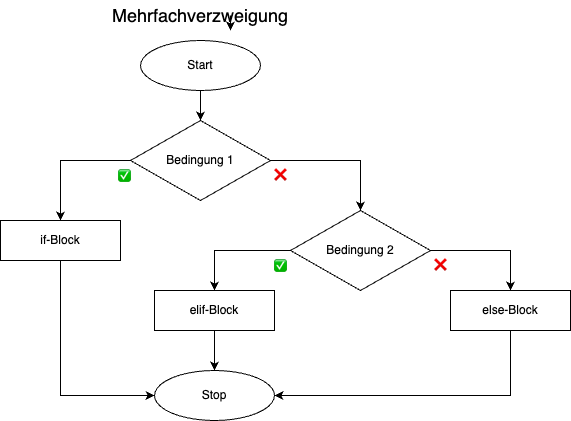

The diagram above was exported from draw.io. Its source (the exported page's mxGraphModel, read from the mxfile embedded in the PNG):
<mxGraphModel dx="946" dy="597" grid="1" gridSize="10" guides="1" tooltips="1" connect="1" arrows="1" fold="1" page="1" pageScale="1" pageWidth="827" pageHeight="1169" math="0" shadow="0">
  <root>
    <mxCell id="0" />
    <mxCell id="1" parent="0" />
    <mxCell id="d_OiRJtlKue1nyd8KPQH-17" style="edgeStyle=orthogonalEdgeStyle;rounded=0;orthogonalLoop=1;jettySize=auto;html=1;exitX=0.5;exitY=1;exitDx=0;exitDy=0;entryX=0.5;entryY=0;entryDx=0;entryDy=0;" parent="1" source="d_OiRJtlKue1nyd8KPQH-1" target="d_OiRJtlKue1nyd8KPQH-3" edge="1">
      <mxGeometry relative="1" as="geometry" />
    </mxCell>
    <mxCell id="d_OiRJtlKue1nyd8KPQH-1" value="Start" style="ellipse;whiteSpace=wrap;html=1;" parent="1" vertex="1">
      <mxGeometry x="269" y="80" width="120" height="50" as="geometry" />
    </mxCell>
    <mxCell id="d_OiRJtlKue1nyd8KPQH-2" value="Stop" style="ellipse;whiteSpace=wrap;html=1;" parent="1" vertex="1">
      <mxGeometry x="283" y="410" width="120" height="50" as="geometry" />
    </mxCell>
    <mxCell id="d_OiRJtlKue1nyd8KPQH-8" style="edgeStyle=orthogonalEdgeStyle;rounded=0;orthogonalLoop=1;jettySize=auto;html=1;exitX=0;exitY=0.5;exitDx=0;exitDy=0;entryX=0.5;entryY=0;entryDx=0;entryDy=0;" parent="1" source="d_OiRJtlKue1nyd8KPQH-3" target="d_OiRJtlKue1nyd8KPQH-4" edge="1">
      <mxGeometry relative="1" as="geometry" />
    </mxCell>
    <mxCell id="d_OiRJtlKue1nyd8KPQH-3" value="Bedingung 1" style="rhombus;whiteSpace=wrap;html=1;" parent="1" vertex="1">
      <mxGeometry x="259" y="160" width="140" height="80" as="geometry" />
    </mxCell>
    <mxCell id="d_OiRJtlKue1nyd8KPQH-15" style="edgeStyle=orthogonalEdgeStyle;rounded=0;orthogonalLoop=1;jettySize=auto;html=1;exitX=0.5;exitY=1;exitDx=0;exitDy=0;entryX=0;entryY=0.5;entryDx=0;entryDy=0;" parent="1" source="d_OiRJtlKue1nyd8KPQH-4" target="d_OiRJtlKue1nyd8KPQH-2" edge="1">
      <mxGeometry relative="1" as="geometry" />
    </mxCell>
    <mxCell id="d_OiRJtlKue1nyd8KPQH-4" value="&lt;div&gt;if-Block&lt;br&gt;&lt;/div&gt;" style="rounded=0;whiteSpace=wrap;html=1;" parent="1" vertex="1">
      <mxGeometry x="129" y="260" width="120" height="40" as="geometry" />
    </mxCell>
    <mxCell id="d_OiRJtlKue1nyd8KPQH-12" style="edgeStyle=orthogonalEdgeStyle;rounded=0;orthogonalLoop=1;jettySize=auto;html=1;exitX=1;exitY=0.5;exitDx=0;exitDy=0;entryX=0.5;entryY=0;entryDx=0;entryDy=0;" parent="1" source="d_OiRJtlKue1nyd8KPQH-5" target="d_OiRJtlKue1nyd8KPQH-11" edge="1">
      <mxGeometry relative="1" as="geometry" />
    </mxCell>
    <mxCell id="d_OiRJtlKue1nyd8KPQH-13" style="edgeStyle=orthogonalEdgeStyle;rounded=0;orthogonalLoop=1;jettySize=auto;html=1;exitX=0;exitY=0.5;exitDx=0;exitDy=0;entryX=0.5;entryY=0;entryDx=0;entryDy=0;" parent="1" source="d_OiRJtlKue1nyd8KPQH-5" target="d_OiRJtlKue1nyd8KPQH-10" edge="1">
      <mxGeometry relative="1" as="geometry" />
    </mxCell>
    <mxCell id="d_OiRJtlKue1nyd8KPQH-5" value="Bedingung 2" style="rhombus;whiteSpace=wrap;html=1;" parent="1" vertex="1">
      <mxGeometry x="419" y="250" width="140" height="80" as="geometry" />
    </mxCell>
    <mxCell id="d_OiRJtlKue1nyd8KPQH-6" value="" style="endArrow=classic;html=1;rounded=0;exitX=1;exitY=0.5;exitDx=0;exitDy=0;entryX=0.5;entryY=0;entryDx=0;entryDy=0;" parent="1" source="d_OiRJtlKue1nyd8KPQH-3" target="d_OiRJtlKue1nyd8KPQH-5" edge="1">
      <mxGeometry width="50" height="50" relative="1" as="geometry">
        <mxPoint x="379" y="410" as="sourcePoint" />
        <mxPoint x="429" y="360" as="targetPoint" />
        <Array as="points">
          <mxPoint x="489" y="200" />
        </Array>
      </mxGeometry>
    </mxCell>
    <mxCell id="d_OiRJtlKue1nyd8KPQH-14" style="edgeStyle=orthogonalEdgeStyle;rounded=0;orthogonalLoop=1;jettySize=auto;html=1;exitX=0.5;exitY=1;exitDx=0;exitDy=0;" parent="1" source="d_OiRJtlKue1nyd8KPQH-10" target="d_OiRJtlKue1nyd8KPQH-2" edge="1">
      <mxGeometry relative="1" as="geometry" />
    </mxCell>
    <mxCell id="d_OiRJtlKue1nyd8KPQH-10" value="&lt;div&gt;elif-Block&lt;br&gt;&lt;/div&gt;" style="rounded=0;whiteSpace=wrap;html=1;" parent="1" vertex="1">
      <mxGeometry x="283" y="330" width="120" height="40" as="geometry" />
    </mxCell>
    <mxCell id="d_OiRJtlKue1nyd8KPQH-16" style="edgeStyle=orthogonalEdgeStyle;rounded=0;orthogonalLoop=1;jettySize=auto;html=1;exitX=0.5;exitY=1;exitDx=0;exitDy=0;entryX=1;entryY=0.5;entryDx=0;entryDy=0;" parent="1" source="d_OiRJtlKue1nyd8KPQH-11" target="d_OiRJtlKue1nyd8KPQH-2" edge="1">
      <mxGeometry relative="1" as="geometry" />
    </mxCell>
    <mxCell id="d_OiRJtlKue1nyd8KPQH-11" value="&lt;div&gt;else-Block&lt;br&gt;&lt;/div&gt;" style="rounded=0;whiteSpace=wrap;html=1;" parent="1" vertex="1">
      <mxGeometry x="579" y="330" width="120" height="40" as="geometry" />
    </mxCell>
    <mxCell id="d_OiRJtlKue1nyd8KPQH-18" value="&lt;span style=&quot;font-family: &amp;quot;Apple Color Emoji&amp;quot;; text-align: left;&quot;&gt;&lt;font style=&quot;font-size: 10px;&quot;&gt;✅&lt;/font&gt;&lt;/span&gt;" style="text;html=1;align=center;verticalAlign=middle;whiteSpace=wrap;rounded=0;" parent="1" vertex="1">
      <mxGeometry x="223" y="200" width="60" height="30" as="geometry" />
    </mxCell>
    <mxCell id="d_OiRJtlKue1nyd8KPQH-20" value="&lt;span style=&quot;font-family: &amp;quot;Apple Color Emoji&amp;quot;; text-align: left;&quot;&gt;&lt;font style=&quot;font-size: 10px;&quot;&gt;✅&lt;/font&gt;&lt;/span&gt;" style="text;html=1;align=center;verticalAlign=middle;whiteSpace=wrap;rounded=0;" parent="1" vertex="1">
      <mxGeometry x="379" y="290" width="60" height="30" as="geometry" />
    </mxCell>
    <mxCell id="d_OiRJtlKue1nyd8KPQH-21" value="&lt;span style=&quot;text-align: left;&quot;&gt;&lt;font style=&quot;font-size: 10px;&quot;&gt;❌&lt;/font&gt;&lt;/span&gt;" style="text;html=1;align=center;verticalAlign=middle;whiteSpace=wrap;rounded=0;" parent="1" vertex="1">
      <mxGeometry x="539" y="290" width="60" height="30" as="geometry" />
    </mxCell>
    <mxCell id="d_OiRJtlKue1nyd8KPQH-23" value="&lt;span style=&quot;text-align: left;&quot;&gt;&lt;font style=&quot;font-size: 10px;&quot;&gt;❌&lt;/font&gt;&lt;/span&gt;" style="text;html=1;align=center;verticalAlign=middle;whiteSpace=wrap;rounded=0;" parent="1" vertex="1">
      <mxGeometry x="379" y="200" width="60" height="30" as="geometry" />
    </mxCell>
    <mxCell id="qmPHgC9uHRXxE4dSjSvP-1" value="&lt;font style=&quot;font-size: 18px;&quot;&gt;Mehrfachverzweigung&lt;/font&gt;" style="text;html=1;align=center;verticalAlign=middle;whiteSpace=wrap;rounded=0;" vertex="1" parent="1">
      <mxGeometry x="299" y="40" width="60" height="30" as="geometry" />
    </mxCell>
    <mxCell id="qmPHgC9uHRXxE4dSjSvP-2" style="edgeStyle=orthogonalEdgeStyle;rounded=0;orthogonalLoop=1;jettySize=auto;html=1;exitX=1;exitY=0.5;exitDx=0;exitDy=0;entryX=1;entryY=1;entryDx=0;entryDy=0;" edge="1" parent="1" source="qmPHgC9uHRXxE4dSjSvP-1" target="qmPHgC9uHRXxE4dSjSvP-1">
      <mxGeometry relative="1" as="geometry" />
    </mxCell>
  </root>
</mxGraphModel>